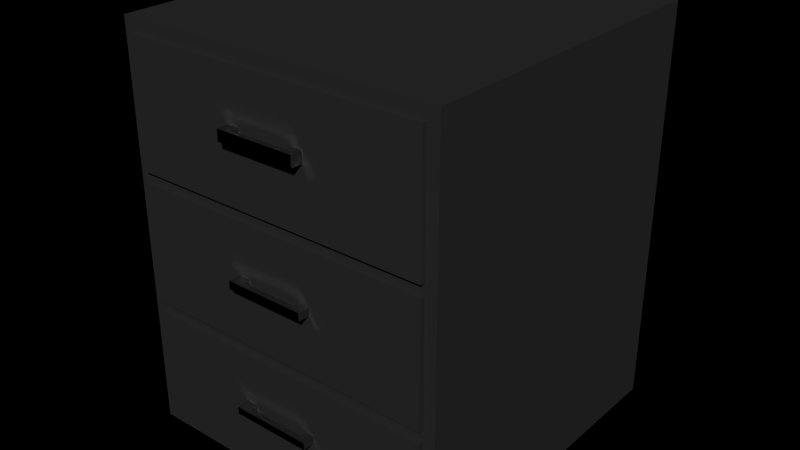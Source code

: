 # Source: night_console.blend  (saved by Blender 2.78.0; exported with 4.5.12 LTS)
import bpy
from mathutils import Matrix  # noqa: F401  (used for matrix-valued properties, if any)

bpy.ops.wm.read_factory_settings(use_empty=True)
scene = bpy.context.scene
scene.name = 'Scene'

# ---- collections
col_collection_1 = bpy.data.collections.new('Collection 1'); scene.collection.children.link(col_collection_1)

# ---- materials (node trees are filled in below, after node groups)
mat_material_001 = bpy.data.materials.new('Material.001')
mat_material_001.alpha_threshold = 0.0
mat_material_001.diffuse_color = (0.08714, 0.08714, 0.08714, 1.0)
mat_material_001.roughness = 0.5
mat_material_001.line_color = (0.0, 0.0, 0.0, 1.0)
mat_material_002 = bpy.data.materials.new('Material.002')
mat_material_002.alpha_threshold = 0.0
mat_material_002.diffuse_color = (0.6383, 0.6383, 0.6383, 1.0)
mat_material_002.roughness = 0.5
mat_material_002.line_color = (0.0, 0.0, 0.0, 1.0)

# ---- material node trees
mat_material_001.use_nodes = True; mat_material_001.node_tree.nodes.clear()
_N = mat_material_001.node_tree.nodes; _L = mat_material_001.node_tree.links
n0 = _N.new('ShaderNodeOutputMaterial'); n0.name = 'Material Output'; n0.location = (300, 300)
n1 = _N.new('ShaderNodeMixShader'); n1.name = 'Mix Shader'; n1.location = (110, 300)
n2 = _N.new('ShaderNodeBsdfDiffuse'); n2.name = 'Diffuse BSDF'; n2.location = (-90, 300)
n2.inputs[0].default_value = (0.04955, 0.04955, 0.04955, 1.0)
n3 = _N.new('ShaderNodeBsdfAnisotropic'); n3.name = 'Glossy BSDF'; n3.location = (-90, 300)
n3.distribution = 'BECKMANN'
n3.inputs[0].default_value = (0.0578, 0.0578, 0.0578, 1.0)
n3.inputs[1].default_value = 0.4472
_L.new(n1.outputs[0], n0.inputs[0])
_L.new(n2.outputs[0], n1.inputs[1])
_L.new(n3.outputs[0], n1.inputs[2])
n0.is_active_output = True
mat_material_002.use_nodes = True; mat_material_002.node_tree.nodes.clear()
_N = mat_material_002.node_tree.nodes; _L = mat_material_002.node_tree.links
n0 = _N.new('ShaderNodeOutputMaterial'); n0.name = 'Material Output'; n0.location = (300, 300)
n1 = _N.new('ShaderNodeBsdfAnisotropic'); n1.name = 'Glossy BSDF'; n1.location = (100, 300)
n1.distribution = 'BECKMANN'
n1.inputs[0].default_value = (0.6267, 0.6267, 0.6267, 1.0)
n1.inputs[1].default_value = 0.3162
_L.new(n1.outputs[0], n0.inputs[0])
n0.is_active_output = True

# ---- world
world_world = bpy.data.worlds.new('World'); scene.world = world_world
world_world.color = (0.0, 0.0, 0.0)
world_world.use_sun_shadow = False
world_world.sun_shadow_jitter_overblur = 0.0
world_world.cycles.sampling_method = 'NONE'
world_world.cycles.sample_map_resolution = 256

# ---- meshes
me_plane_001 = bpy.data.meshes.new('Plane.001')
me_plane_001.from_pydata([(0.9913, -0.5222, 1.248), (-1.009, -0.5222, 1.248), (0.9913, 1.478, 1.248), (-1.009, 1.478, 1.248), (0.9913, -0.5222, -1.202), (-1.009, -0.5222, -1.202), (0.9913, 1.478, -1.202), (-1.009, 1.478, -1.202), (-1.009, -0.5222, 1.171), (-1.009, 1.478, 1.171), (0.9913, 1.478, 1.171), (0.9913, -0.5222, 1.171), (-1.009, -0.5222, 0.4171), (-1.009, 1.478, 0.4171), (0.9913, 1.478, 0.4171), (0.9913, -0.5222, 0.4171), (-1.009, -0.5222, 0.3517), (-1.009, 1.478, 0.3517), (0.9913, 1.478, 0.3517), (0.9913, -0.5222, 0.3517), (-1.009, -0.5222, -0.3738), (-1.009, 1.478, -0.3738), (0.9913, 1.478, -0.3738), (0.9913, -0.5222, -0.3738), (-1.009, -0.5222, -0.4379), (-1.009, 1.478, -0.4379), (0.9913, 1.478, -0.4379), (0.9913, -0.5222, -0.4379), (-1.009, -0.5222, -1.119), (-1.009, 1.478, -1.119), (0.9913, 1.478, -1.119), (0.9913, -0.5222, -1.119), (0.9211, -0.5222, 1.248), (0.9211, 1.478, 1.248), (0.9211, -0.5222, -1.202), (0.9211, 1.478, -1.202), (0.9211, 1.478, 1.171), (0.9211, -0.5222, 1.171), (0.9211, 1.478, 0.4171), (0.9211, -0.5222, 0.4171), (0.9211, 1.478, 0.3517), (0.9211, -0.5222, 0.3517), (0.9211, 1.478, -0.3738), (0.9211, -0.5222, -0.3738), (0.9211, 1.478, -0.4379), (0.9211, -0.5222, -0.4379), (0.9211, 1.478, -1.119), (0.9211, -0.5222, -1.119), (-0.9365, -0.5222, 1.248), (-0.9365, 1.478, 1.248), (-0.9365, -0.5222, -1.202), (-0.9365, 1.478, -1.202), (-0.9365, -0.5222, 1.171), (-0.9365, -0.5222, 0.4171), (-0.9365, -0.5222, 0.3517), (-0.9365, -0.5222, -0.3738), (-0.9365, -0.5222, -0.4379), (-0.9365, -0.5222, -1.119), (-0.9365, 1.478, 1.171), (-0.9365, 1.478, 0.4171), (-0.9365, 1.478, 0.3517), (-0.9365, 1.478, -0.3738), (-0.9365, 1.478, -0.4379), (-0.9365, 1.478, -1.119), (0.9211, -0.5502, 1.171), (0.9211, -0.5502, 0.4171), (-0.9365, -0.5502, 1.171), (-0.9365, -0.5502, 0.4171), (0.9211, -0.5571, -0.4379), (0.9211, -0.5571, -1.119), (-0.9365, -0.5571, -0.4379), (-0.9365, -0.5571, -1.119), (0.9211, 1.38, 1.171), (0.9211, 1.38, 0.4171), (0.9211, 1.38, 0.3517), (0.9211, 1.38, -0.3738), (0.9211, 1.38, -0.4379), (0.9211, 1.38, -1.119), (-0.9365, 1.38, 1.171), (-0.9365, 1.38, 0.4171), (-0.9365, 1.38, 0.3517), (-0.9365, 1.38, -0.3738), (-0.9365, 1.38, -0.4379), (-0.9365, 1.38, -1.119), (-0.1851, -0.5502, 0.7943), (-0.1851, -0.5571, -0.7787), (-0.1851, -0.5502, 0.8619), (-0.1851, -0.5571, -0.7353), (0.171, -0.5502, 0.7943), (0.171, -0.5571, -0.7787), (0.171, -0.5502, 0.8619), (0.171, -0.5571, -0.7353), (-0.2559, -0.5502, 0.7943), (-0.2559, -0.5571, -0.7787), (-0.2559, -0.5502, 0.8619), (-0.2559, -0.5571, -0.7353), (0.2295, -0.5502, 1.171), (0.2295, -0.5502, 0.4171), (0.2295, -0.5571, -0.4379), (0.2295, -0.5571, -1.119), (0.2295, -0.5502, 0.7943), (0.2295, -0.5571, -0.7787), (0.2295, -0.5502, 0.8619), (0.2295, -0.5571, -0.7353), (-0.1851, -0.6222, 0.7943), (-0.1851, -0.6292, -0.7787), (-0.1851, -0.6222, 0.8619), (-0.1851, -0.6292, -0.7353), (0.171, -0.6222, 0.7943), (0.171, -0.6292, -0.7787), (0.171, -0.6222, 0.8619), (0.171, -0.6292, -0.7353), (-0.2559, -0.6222, 0.7943), (-0.2559, -0.6292, -0.7787), (-0.2559, -0.6222, 0.8619), (-0.2559, -0.6292, -0.7353), (0.2295, -0.6222, 0.7943), (0.2295, -0.6292, -0.7787), (0.2295, -0.6222, 0.8619), (0.2295, -0.6292, -0.7353), (0.2295, -0.5922, 0.7943), (0.171, -0.5922, 0.7943), (-0.2559, -0.5922, 0.8619), (-0.1851, -0.5922, 0.8619), (0.171, -0.5922, 0.8619), (0.2295, -0.5922, 0.8619), (-0.2559, -0.5922, 0.7943), (-0.1851, -0.5922, 0.7943), (0.2295, -0.5984, -0.7353), (0.171, -0.5984, -0.7353), (-0.1851, -0.5984, -0.7353), (-0.2559, -0.5984, -0.7353), (0.171, -0.5984, -0.7787), (0.2295, -0.5984, -0.7787), (-0.2559, -0.5984, -0.7787), (-0.1851, -0.5984, -0.7787), (0.9211, -0.478, 0.3517), (0.9211, -0.478, -0.3738), (-0.9365, -0.478, 0.3517), (-0.9365, -0.478, -0.3738), (0.9211, -0.5502, 0.3517), (0.9211, -0.5502, -0.3738), (-0.9365, -0.5502, 0.3517), (-0.9365, -0.5502, -0.3738), (-0.1851, -0.5502, -0.01105), (-0.1851, -0.5502, 0.03868), (0.171, -0.5502, -0.01105), (0.171, -0.5502, 0.03868), (-0.2559, -0.5502, -0.01105), (-0.2559, -0.5502, 0.03868), (0.2295, -0.5502, 0.3517), (0.2295, -0.5502, -0.3738), (0.2295, -0.5502, -0.01105), (0.2295, -0.5502, 0.03868), (-0.1851, -0.6222, -0.01105), (-0.1851, -0.6222, 0.03868), (0.171, -0.6222, -0.01105), (0.171, -0.6222, 0.03868), (-0.2559, -0.6222, -0.01105), (-0.2559, -0.6222, 0.03868), (0.2295, -0.6222, -0.01105), (0.2295, -0.6222, 0.03868), (-0.2559, -0.5862, 0.03868), (-0.2559, -0.5862, -0.01105), (0.171, -0.5862, 0.03868), (-0.1851, -0.5862, 0.03868), (-0.1851, -0.5862, -0.01105), (0.171, -0.5862, -0.01105), (0.2295, -0.5862, -0.01105), (0.2295, -0.5862, 0.03868), (0.9211, 1.295, 0.3517), (0.9211, 1.295, -0.3738), (-0.9365, 1.295, 0.3517), (-0.9365, 1.295, -0.3738), (-0.8765, -0.478, 0.3517), (-0.8765, -0.478, -0.3738), (-0.8765, 1.295, 0.3517), (-0.8765, 1.295, -0.3738), (0.8611, -0.478, 0.3517), (0.8611, -0.478, -0.3738), (0.8611, 1.295, 0.3517), (0.8611, 1.295, -0.3738), (0.9211, 1.355, 0.3517), (0.9211, 1.355, -0.3738), (-0.9365, 1.355, 0.3517), (-0.9365, 1.355, -0.3738), (-0.8765, 1.355, -0.3738), (0.8611, 1.355, -0.3738), (-0.8765, 1.355, 0.3517), (0.8611, 1.355, 0.3517)], [], [(32, 0, 2, 33), (34, 35, 6, 4), (29, 7, 5, 28), (63, 51, 7, 29), (31, 4, 6, 30), (47, 34, 4, 31), (3, 9, 8, 1), (49, 58, 9, 3), (0, 11, 10, 2), (32, 37, 11, 0), (13, 17, 16, 12), (59, 60, 17, 13), (15, 19, 18, 14), (39, 41, 19, 15), (21, 25, 24, 20), (61, 62, 25, 21), (23, 27, 26, 22), (43, 45, 27, 23), (35, 34, 50, 51), (34, 47, 57, 50), (30, 6, 35, 46), (37, 32, 48, 52), (2, 10, 36, 33), (41, 39, 53, 54), (73, 72, 36, 38), (14, 18, 40, 38), (45, 43, 55, 56), (75, 74, 40, 42), (22, 26, 44, 42), (96, 64, 37, 52, 66), (77, 76, 44, 46), (40, 74, 73, 38), (44, 76, 75, 42), (9, 13, 12, 8), (1, 48, 49, 3), (5, 7, 51, 50), (28, 5, 50, 57), (1, 8, 52, 48), (12, 16, 54, 53), (20, 24, 56, 55), (98, 68, 45, 56, 70), (77, 46, 63, 83), (102, 100, 97, 65, 64, 96), (59, 79, 80, 60), (25, 29, 28, 24), (35, 51, 63, 46), (17, 21, 20, 16), (61, 81, 82, 62), (67, 66, 52, 53), (58, 59, 13, 9), (11, 15, 14, 10), (37, 39, 15, 11), (10, 14, 38, 36), (78, 79, 59, 58), (8, 12, 53, 52), (74, 80, 79, 73), (60, 61, 21, 17), (19, 23, 22, 18), (41, 43, 23, 19), (18, 22, 42, 40), (16, 20, 55, 54), (76, 82, 81, 75), (103, 101, 99, 69, 68, 98), (71, 70, 56, 57), (62, 63, 29, 25), (27, 31, 30, 26), (45, 47, 31, 27), (26, 30, 46, 44), (82, 83, 63, 62), (24, 28, 57, 56), (72, 78, 58, 36), (129, 111, 119, 128), (127, 104, 112, 126), (97, 100, 88, 84, 92, 94, 86, 90, 102, 96, 66, 67), (64, 65, 39, 37), (68, 69, 47, 45), (120, 116, 108, 121), (122, 114, 106, 123), (124, 110, 118, 125), (99, 101, 89, 85, 93, 95, 87, 91, 103, 98, 70, 71), (32, 33, 49, 48), (36, 58, 49, 33), (97, 67, 53, 39, 65), (99, 71, 57, 47, 69), (78, 72, 73, 79), (80, 74, 75, 81), (82, 76, 77, 83), (80, 81, 61, 60), (114, 112, 104, 106), (115, 113, 105, 107), (106, 104, 108, 110), (107, 105, 109, 111), (110, 108, 116, 118), (111, 109, 117, 119), (131, 115, 107, 130), (133, 117, 109, 132), (135, 105, 113, 134), (126, 112, 114, 122), (123, 106, 110, 124), (121, 108, 104, 127), (125, 118, 116, 120), (134, 113, 115, 131), (130, 107, 111, 129), (132, 109, 105, 135), (128, 119, 117, 133), (84, 127, 126, 92), (100, 120, 121, 88), (94, 122, 123, 86), (90, 124, 125, 102), (92, 126, 122, 94), (127, 84, 86, 123), (124, 90, 88, 121), (102, 125, 120, 100), (91, 129, 128, 103), (95, 131, 130, 87), (101, 133, 132, 89), (85, 135, 134, 93), (93, 134, 131, 95), (135, 85, 87, 130), (103, 91, 87, 95, 93, 85, 89, 101), (103, 128, 133, 101), (129, 91, 89, 132), (132, 135, 130, 129), (121, 127, 123, 124), (90, 86, 84, 88), (150, 140, 136, 138, 142), (153, 152, 151, 141, 140, 150), (169, 161, 160, 168), (167, 156, 154, 166), (165, 155, 157, 164), (163, 158, 159, 162), (140, 141, 137, 136), (151, 152, 146, 144, 148, 149, 145, 147, 153, 150, 142, 143), (175, 177, 181, 179), (143, 142, 138, 139), (159, 158, 154, 155), (155, 154, 156, 157), (157, 156, 160, 161), (164, 157, 161, 169), (162, 159, 155, 165), (168, 160, 156, 167), (166, 154, 158, 163), (153, 169, 168, 152), (166, 144, 145, 165), (164, 147, 146, 167), (148, 163, 162, 149), (147, 164, 169, 153), (149, 162, 165, 145), (152, 168, 167, 146), (144, 166, 163, 148), (165, 164, 167, 166), (147, 145, 144, 146), (139, 138, 174, 175), (138, 139, 173, 172), (170, 180, 189, 182), (171, 170, 182, 183), (175, 174, 178, 179), (175, 174, 176, 177), (173, 139, 175, 177), (177, 181, 187, 186), (138, 172, 176, 174), (178, 179, 181, 180), (137, 171, 181, 179), (136, 137, 179, 178), (170, 136, 178, 180), (137, 136, 170, 171), (183, 182, 189, 187), (188, 186, 187, 189), (184, 185, 186, 188), (173, 177, 186, 185), (180, 176, 188, 189), (172, 173, 185, 184), (181, 171, 183, 187), (176, 172, 184, 188), (181, 177, 176, 180), (151, 143, 139, 175, 179, 137, 141)])
me_plane_001.polygons.foreach_set('material_index', [0, 0, 0, 0, 0, 0, 0, 0, 0, 0, 0, 0, 0, 0, 0, 0, 0, 0, 0, 0, 0, 0, 0, 0, 0, 0, 0, 0, 0, 0, 0, 0, 0, 0, 0, 0, 0, 0, 0, 0, 0, 0, 0, 0, 0, 0, 0, 0, 0, 0, 0, 0, 0, 0, 0, 0, 0, 0, 0, 0, 0, 0, 0, 0, 0, 0, 0, 0, 0, 0, 0, 1, 1, 0, 0, 0, 1, 1, 1, 0, 0, 0, 0, 0, 0, 0, 0, 0, 1, 1, 1, 1, 1, 1, 1, 1, 1, 1, 1, 1, 1, 1, 1, 1, 1, 1, 1, 1, 1, 1, 1, 1, 1, 1, 1, 1, 1, 1, 1, 0, 1, 1, 1, 1, 0, 0, 0, 1, 1, 1, 1, 0, 0, 0, 0, 1, 1, 1, 1, 1, 1, 1, 1, 1, 1, 1, 1, 1, 1, 1, 1, 0, 0, 0, 0, 0, 0, 0, 0, 0, 0, 0, 0, 0, 0, 0, 0, 0, 0, 0, 0, 0, 0, 0, 0, 0])
_uv = me_plane_001.uv_layers.new(name='UVMap')
_uv.uv.foreach_set('vector', [0.697, 0.5629, 0.7035, 0.5629, 0.7035, 0.7494, 0.697, 0.7494, 0.697, 0.5013, 0.697, 0.3149, 0.7035, 0.3149, 0.7035, 0.5013, 0.4588, 0.259, 0.4588, 0.2667, 0.275, 0.2667, 0.275, 0.259, 0.03703, 0.2589, 0.03703, 0.2666, 0.0304, 0.2666, 0.0304, 0.2589, 0.258, 0.5629, 0.258, 0.5706, 0.07412, 0.5706, 0.07412, 0.5629, 0.2644, 0.5629, 0.2644, 0.5706, 0.258, 0.5706, 0.258, 0.5629, 0.4588, 0.03831, 0.4588, 0.04547, 0.275, 0.04547, 0.275, 0.03831, 0.03703, 0.03824, 0.03703, 0.04539, 0.0304, 0.04539, 0.0304, 0.03824, 0.258, 0.3422, 0.258, 0.3494, 0.07412, 0.3494, 0.07412, 0.3422, 0.2644, 0.3422, 0.2644, 0.3494, 0.258, 0.3494, 0.258, 0.3422, 0.4588, 0.1158, 0.4588, 0.1219, 0.275, 0.1219, 0.275, 0.1158, 0.03703, 0.1157, 0.03703, 0.1218, 0.0304, 0.1218, 0.0304, 0.1157, 0.258, 0.4197, 0.258, 0.4258, 0.07412, 0.4258, 0.07412, 0.4197, 0.2644, 0.4197, 0.2644, 0.4258, 0.258, 0.4258, 0.258, 0.4197, 0.4588, 0.1895, 0.4588, 0.1955, 0.275, 0.1955, 0.275, 0.1895, 0.03703, 0.1894, 0.03703, 0.1954, 0.0304, 0.1954, 0.0304, 0.1894, 0.258, 0.4934, 0.258, 0.4994, 0.07412, 0.4994, 0.07412, 0.4934, 0.2644, 0.4934, 0.2644, 0.4994, 0.258, 0.4994, 0.258, 0.4934, 0.697, 0.3149, 0.697, 0.5013, 0.5263, 0.5013, 0.5263, 0.3149, 0.2644, 0.5706, 0.2644, 0.5629, 0.4352, 0.5629, 0.4352, 0.5706, 0.2142, 0.2589, 0.2142, 0.2666, 0.2078, 0.2666, 0.2078, 0.2589, 0.2644, 0.3494, 0.2644, 0.3422, 0.4352, 0.3422, 0.4352, 0.3494, 0.2142, 0.03824, 0.2142, 0.04539, 0.2078, 0.04539, 0.2078, 0.03824, 0.2644, 0.4258, 0.2644, 0.4197, 0.4352, 0.4197, 0.4352, 0.4258, 0.4512, 0.7143, 0.4512, 0.644, 0.4602, 0.644, 0.4602, 0.7143, 0.2142, 0.1157, 0.2142, 0.1218, 0.2078, 0.1218, 0.2078, 0.1157, 0.2644, 0.4994, 0.2644, 0.4934, 0.4352, 0.4934, 0.4352, 0.4994, 0.4512, 0.788, 0.4512, 0.7204, 0.4602, 0.7204, 0.4602, 0.788, 0.2142, 0.1894, 0.2142, 0.1954, 0.2078, 0.1954, 0.2078, 0.1894, 0.9409, 0.09162, 0.9409, 0.02715, 0.9435, 0.02715, 0.9435, 0.2003, 0.9409, 0.2003, 0.4512, 0.8575, 0.4512, 0.794, 0.4602, 0.794, 0.4602, 0.8575, 0.4602, 0.7204, 0.4512, 0.7204, 0.4512, 0.7143, 0.4602, 0.7143, 0.4602, 0.794, 0.4512, 0.794, 0.4512, 0.788, 0.4602, 0.788, 0.4588, 0.04547, 0.4588, 0.1158, 0.275, 0.1158, 0.275, 0.04547, 0.5196, 0.5629, 0.5263, 0.5629, 0.5263, 0.7494, 0.5196, 0.7494, 0.5196, 0.5013, 0.5196, 0.3149, 0.5263, 0.3149, 0.5263, 0.5013, 0.4418, 0.5629, 0.4418, 0.5706, 0.4352, 0.5706, 0.4352, 0.5629, 0.4418, 0.3422, 0.4418, 0.3494, 0.4352, 0.3494, 0.4352, 0.3422, 0.4418, 0.4197, 0.4418, 0.4258, 0.4352, 0.4258, 0.4352, 0.4197, 0.4418, 0.4934, 0.4418, 0.4994, 0.4352, 0.4994, 0.4352, 0.4934, 0.9403, 0.3757, 0.9403, 0.3113, 0.9435, 0.3113, 0.9435, 0.4844, 0.9403, 0.4844, 0.9253, 0.4859, 0.9163, 0.4859, 0.9163, 0.3127, 0.9253, 0.3127, 0.7868, 0.3752, 0.7806, 0.3752, 0.7459, 0.3752, 0.7459, 0.3108, 0.8153, 0.3108, 0.8153, 0.3752, 0.4637, 0.713, 0.4727, 0.713, 0.4727, 0.7191, 0.4637, 0.7191, 0.4588, 0.1955, 0.4588, 0.259, 0.275, 0.259, 0.275, 0.1955, 0.2078, 0.2666, 0.03703, 0.2666, 0.03703, 0.2589, 0.2078, 0.2589, 0.4588, 0.1219, 0.4588, 0.1895, 0.275, 0.1895, 0.275, 0.1219, 0.4637, 0.7867, 0.4727, 0.7867, 0.4727, 0.7927, 0.4637, 0.7927, 0.02786, 0.9201, 0.02786, 0.8498, 0.03043, 0.8498, 0.03043, 0.9201, 0.03703, 0.04539, 0.03703, 0.1157, 0.0304, 0.1157, 0.0304, 0.04539, 0.258, 0.3494, 0.258, 0.4197, 0.07412, 0.4197, 0.07412, 0.3494, 0.2644, 0.3494, 0.2644, 0.4197, 0.258, 0.4197, 0.258, 0.3494, 0.2142, 0.04539, 0.2142, 0.1157, 0.2078, 0.1157, 0.2078, 0.04539, 0.4727, 0.6427, 0.4727, 0.713, 0.4637, 0.713, 0.4637, 0.6427, 0.4418, 0.3494, 0.4418, 0.4197, 0.4352, 0.4197, 0.4352, 0.3494, 0.5174, 0.1715, 0.6882, 0.1715, 0.6882, 0.1776, 0.5174, 0.1776, 0.03703, 0.1218, 0.03703, 0.1894, 0.0304, 0.1894, 0.0304, 0.1218, 0.258, 0.4258, 0.258, 0.4934, 0.07412, 0.4934, 0.07412, 0.4258, 0.2644, 0.4258, 0.2644, 0.4934, 0.258, 0.4934, 0.258, 0.4258, 0.2142, 0.1218, 0.2142, 0.1894, 0.2078, 0.1894, 0.2078, 0.1218, 0.4418, 0.4258, 0.4418, 0.4934, 0.4352, 0.4934, 0.4352, 0.4258, 0.5174, 0.0979, 0.6882, 0.0979, 0.6882, 0.1039, 0.5174, 0.1039, 0.9574, 0.6059, 0.9534, 0.6059, 0.9221, 0.6059, 0.9221, 0.5415, 0.9847, 0.5415, 0.9847, 0.6059, 0.02369, 0.9122, 0.02369, 0.8487, 0.02691, 0.8487, 0.02691, 0.9122, 0.03703, 0.1954, 0.03703, 0.2589, 0.0304, 0.2589, 0.0304, 0.1954, 0.258, 0.4994, 0.258, 0.5629, 0.07412, 0.5629, 0.07412, 0.4994, 0.2644, 0.4994, 0.2644, 0.5629, 0.258, 0.5629, 0.258, 0.4994, 0.2142, 0.1954, 0.2142, 0.2589, 0.2078, 0.2589, 0.2078, 0.1954, 0.4727, 0.7927, 0.4727, 0.8562, 0.4637, 0.8562, 0.4637, 0.7927, 0.4418, 0.4994, 0.4418, 0.5629, 0.4352, 0.5629, 0.4352, 0.4994, 0.4727, 0.8159, 0.4727, 0.6427, 0.4817, 0.6427, 0.4817, 0.8159, 0.6894, 0.8276, 0.6922, 0.8276, 0.6922, 0.833, 0.6894, 0.833, 0.6968, 0.7944, 0.694, 0.7944, 0.694, 0.7878, 0.6968, 0.7878, 0.7459, 0.3752, 0.7806, 0.3752, 0.7806, 0.3807, 0.7806, 0.4139, 0.7806, 0.4205, 0.7868, 0.4205, 0.7868, 0.4139, 0.7868, 0.3807, 0.7868, 0.3752, 0.8153, 0.3752, 0.8153, 0.4839, 0.7459, 0.4839, 0.03385, 0.8498, 0.03385, 0.9201, 0.03128, 0.9201, 0.03128, 0.8498, 0.7301, 0.8542, 0.7301, 0.7907, 0.7333, 0.7907, 0.7333, 0.8542, 0.6968, 0.833, 0.694, 0.833, 0.694, 0.8276, 0.6968, 0.8276, 0.7247, 0.7878, 0.7275, 0.7878, 0.7275, 0.7944, 0.7247, 0.7944, 0.7247, 0.8276, 0.7275, 0.8276, 0.7275, 0.833, 0.7247, 0.833, 0.9221, 0.6059, 0.9534, 0.6059, 0.9534, 0.6114, 0.9534, 0.6446, 0.9534, 0.6512, 0.9574, 0.6512, 0.9574, 0.6446, 0.9574, 0.6114, 0.9574, 0.6059, 0.9847, 0.6059, 0.9847, 0.7146, 0.9221, 0.7146, 0.697, 0.5629, 0.697, 0.7494, 0.5263, 0.7494, 0.5263, 0.5629, 0.2078, 0.04539, 0.03703, 0.04539, 0.03703, 0.03824, 0.2078, 0.03824, 0.4887, 0.6994, 0.4887, 0.8081, 0.4862, 0.8081, 0.4862, 0.6349, 0.4887, 0.6349, 0.9395, 0.3757, 0.9395, 0.4844, 0.9362, 0.4844, 0.9362, 0.3113, 0.9395, 0.3113, 0.6882, 0.2479, 0.5174, 0.2479, 0.5174, 0.1776, 0.6882, 0.1776, 0.6882, 0.1715, 0.5174, 0.1715, 0.5174, 0.1039, 0.6882, 0.1039, 0.6882, 0.0979, 0.5174, 0.0979, 0.5174, 0.03438, 0.6882, 0.03438, 0.4727, 0.7191, 0.4727, 0.7867, 0.4637, 0.7867, 0.4637, 0.7191, 0.01605, 0.8908, 0.009837, 0.8908, 0.009837, 0.8842, 0.01605, 0.8842, 0.03892, 0.8908, 0.03494, 0.8908, 0.03494, 0.8842, 0.03892, 0.8842, 0.01605, 0.8842, 0.009837, 0.8842, 0.009837, 0.851, 0.01605, 0.851, 0.03892, 0.8842, 0.03494, 0.8842, 0.03494, 0.851, 0.03892, 0.851, 0.01605, 0.851, 0.009837, 0.851, 0.009837, 0.8455, 0.01605, 0.8455, 0.03892, 0.851, 0.03494, 0.851, 0.03494, 0.8455, 0.03892, 0.8455, 0.6894, 0.7878, 0.6922, 0.7878, 0.6922, 0.7944, 0.6894, 0.7944, 0.7057, 0.833, 0.7028, 0.833, 0.7028, 0.8276, 0.7057, 0.8276, 0.7057, 0.7944, 0.7028, 0.7944, 0.7028, 0.7878, 0.7057, 0.7878, 0.7319, 0.2797, 0.7319, 0.2825, 0.7257, 0.2825, 0.7257, 0.2797, 0.7247, 0.7944, 0.7275, 0.7944, 0.7275, 0.8276, 0.7247, 0.8276, 0.6968, 0.8276, 0.694, 0.8276, 0.694, 0.7944, 0.6968, 0.7944, 0.7175, 0.2784, 0.7175, 0.2756, 0.7237, 0.2756, 0.7237, 0.2784, 0.7407, 0.2533, 0.7407, 0.2562, 0.7367, 0.2562, 0.7367, 0.2533, 0.6894, 0.7944, 0.6922, 0.7944, 0.6922, 0.8276, 0.6894, 0.8276, 0.7057, 0.8276, 0.7028, 0.8276, 0.7028, 0.7944, 0.7057, 0.7944, 0.7367, 0.2432, 0.7367, 0.2403, 0.7407, 0.2403, 0.7407, 0.2432, 0.7006, 0.7944, 0.6968, 0.7944, 0.6968, 0.7878, 0.7006, 0.7878, 0.7006, 0.833, 0.6968, 0.833, 0.6968, 0.8276, 0.7006, 0.8276, 0.7209, 0.7878, 0.7247, 0.7878, 0.7247, 0.7944, 0.7209, 0.7944, 0.7209, 0.8276, 0.7247, 0.8276, 0.7247, 0.833, 0.7209, 0.833, 0.7319, 0.2757, 0.7319, 0.2797, 0.7257, 0.2797, 0.7257, 0.2757, 0.7406, 0.2645, 0.7367, 0.2645, 0.7367, 0.2582, 0.7406, 0.2582, 0.7367, 0.2666, 0.7406, 0.2666, 0.7406, 0.2729, 0.7367, 0.2729, 0.7175, 0.2823, 0.7175, 0.2784, 0.7237, 0.2784, 0.7237, 0.2823, 0.6856, 0.8276, 0.6894, 0.8276, 0.6894, 0.833, 0.6856, 0.833, 0.6856, 0.7878, 0.6894, 0.7878, 0.6894, 0.7944, 0.6856, 0.7944, 0.7095, 0.833, 0.7057, 0.833, 0.7057, 0.8276, 0.7095, 0.8276, 0.7095, 0.7944, 0.7057, 0.7944, 0.7057, 0.7878, 0.7095, 0.7878, 0.7407, 0.2494, 0.7407, 0.2533, 0.7367, 0.2533, 0.7367, 0.2494, 0.7456, 0.2681, 0.7418, 0.2681, 0.7418, 0.264, 0.7456, 0.264, 0.9574, 0.6059, 0.9574, 0.6114, 0.9574, 0.6446, 0.9574, 0.6512, 0.9534, 0.6512, 0.9534, 0.6446, 0.9534, 0.6114, 0.9534, 0.6059, 0.7367, 0.2471, 0.7367, 0.2432, 0.7407, 0.2432, 0.7407, 0.2471, 0.7418, 0.2694, 0.7456, 0.2694, 0.7456, 0.2734, 0.7418, 0.2734, 0.7354, 0.2359, 0.7354, 0.2691, 0.7314, 0.2691, 0.7314, 0.2359, 0.7175, 0.2691, 0.7175, 0.2359, 0.7237, 0.2359, 0.7237, 0.2691, 0.7868, 0.3807, 0.7868, 0.4139, 0.7806, 0.4139, 0.7806, 0.3807, 0.9277, 0.3757, 0.9277, 0.3113, 0.9343, 0.3113, 0.9343, 0.4844, 0.9277, 0.4844, 0.7832, 0.6056, 0.7787, 0.6056, 0.7453, 0.6056, 0.7453, 0.5411, 0.812, 0.5411, 0.812, 0.6056, 0.7368, 0.2348, 0.7368, 0.2315, 0.7414, 0.2315, 0.7414, 0.2348, 0.004296, 0.8855, 0.0009848, 0.8855, 0.0009848, 0.8524, 0.004296, 0.8524, 0.7153, 0.7944, 0.7186, 0.7944, 0.7186, 0.8276, 0.7153, 0.8276, 0.7383, 0.279, 0.7383, 0.2824, 0.7337, 0.2824, 0.7337, 0.279, 0.6766, 0.859, 0.6766, 0.7913, 0.6832, 0.7913, 0.6832, 0.859, 0.7453, 0.6056, 0.7787, 0.6056, 0.7787, 0.611, 0.7787, 0.6442, 0.7787, 0.6508, 0.7832, 0.6508, 0.7832, 0.6442, 0.7832, 0.611, 0.7832, 0.6056, 0.812, 0.6056, 0.812, 0.7143, 0.7453, 0.7143, 0.2076, 0.8033, 0.04466, 0.8033, 0.04466, 0.6413, 0.2076, 0.6413, 0.6678, 0.859, 0.6678, 0.7913, 0.6744, 0.7913, 0.6744, 0.859, 0.02241, 0.8908, 0.01783, 0.8908, 0.01783, 0.8842, 0.02241, 0.8842, 0.02241, 0.8842, 0.01783, 0.8842, 0.01783, 0.851, 0.02241, 0.851, 0.02241, 0.851, 0.01783, 0.851, 0.01783, 0.8455, 0.02241, 0.8455, 0.7153, 0.8276, 0.7186, 0.8276, 0.7186, 0.833, 0.7153, 0.833, 0.7153, 0.7878, 0.7186, 0.7878, 0.7186, 0.7944, 0.7153, 0.7944, 0.004296, 0.891, 0.0009848, 0.891, 0.0009848, 0.8855, 0.004296, 0.8855, 0.004296, 0.8524, 0.0009848, 0.8524, 0.0009848, 0.8458, 0.004296, 0.8458, 0.7368, 0.2382, 0.7368, 0.2348, 0.7414, 0.2348, 0.7414, 0.2382, 0.7451, 0.2626, 0.7418, 0.2626, 0.7418, 0.2579, 0.7451, 0.2579, 0.7396, 0.2753, 0.7429, 0.2753, 0.7429, 0.2799, 0.7396, 0.2799, 0.7383, 0.2757, 0.7383, 0.279, 0.7337, 0.279, 0.7337, 0.2757, 0.712, 0.8276, 0.7153, 0.8276, 0.7153, 0.833, 0.712, 0.833, 0.712, 0.7878, 0.7153, 0.7878, 0.7153, 0.7944, 0.712, 0.7944, 0.007606, 0.891, 0.004296, 0.891, 0.004296, 0.8855, 0.007606, 0.8855, 0.007606, 0.8524, 0.004296, 0.8524, 0.004296, 0.8458, 0.007606, 0.8458, 0.73, 0.2359, 0.73, 0.2691, 0.7254, 0.2691, 0.7254, 0.2359, 0.7832, 0.611, 0.7832, 0.6442, 0.7787, 0.6442, 0.7787, 0.611, 0.9003, 0.7163, 0.8336, 0.7163, 0.8336, 0.7107, 0.9003, 0.7107, 0.7449, 0.7863, 0.8115, 0.7863, 0.8115, 0.9515, 0.7449, 0.9515, 0.2432, 0.6364, 0.2432, 0.642, 0.2377, 0.642, 0.2377, 0.6364, 0.9003, 0.7655, 0.8336, 0.7655, 0.8336, 0.7599, 0.9003, 0.7599, 0.9003, 0.7107, 0.8336, 0.7107, 0.8336, 0.5487, 0.9003, 0.5487, 0.6556, 0.9727, 0.589, 0.9727, 0.589, 0.8075, 0.6556, 0.8075, 0.923, 0.2018, 0.7601, 0.2018, 0.7601, 0.1962, 0.923, 0.1962, 0.923, 0.1962, 0.923, 0.03421, 0.9285, 0.03421, 0.9285, 0.1962, 0.4061, 0.8096, 0.2432, 0.8096, 0.2432, 0.804, 0.4061, 0.804, 0.5002, 0.8075, 0.5669, 0.8075, 0.5669, 0.9727, 0.5002, 0.9727, 0.7601, 0.02861, 0.923, 0.02861, 0.923, 0.03421, 0.7601, 0.03421, 0.8336, 0.5431, 0.9003, 0.5431, 0.9003, 0.5487, 0.8336, 0.5487, 0.2432, 0.6364, 0.4061, 0.6364, 0.4061, 0.642, 0.2432, 0.642, 0.9003, 0.9307, 0.8336, 0.9307, 0.8336, 0.7655, 0.9003, 0.7655, 0.8371, 0.3127, 0.9038, 0.3127, 0.9038, 0.3183, 0.8371, 0.3183, 0.9038, 0.4803, 0.8371, 0.4803, 0.8371, 0.3183, 0.9038, 0.3183, 0.9038, 0.4859, 0.8371, 0.4859, 0.8371, 0.4803, 0.9038, 0.4803, 0.923, 0.2018, 0.923, 0.1962, 0.9285, 0.1962, 0.9285, 0.2018, 0.2432, 0.642, 0.2432, 0.804, 0.2377, 0.804, 0.2377, 0.642, 0.7449, 0.9515, 0.8115, 0.9515, 0.8115, 0.9571, 0.7449, 0.9571, 0.923, 0.03421, 0.923, 0.02861, 0.9285, 0.02861, 0.9285, 0.03421, 0.2432, 0.804, 0.2432, 0.8096, 0.2377, 0.8096, 0.2377, 0.804, 0.989, 0.7716, 0.989, 0.9336, 0.9223, 0.9336, 0.9223, 0.7716, 0.2142, 0.7002, 0.2142, 0.8089, 0.2076, 0.8089, 0.2076, 0.8033, 0.2076, 0.6413, 0.2076, 0.6357, 0.2142, 0.6357])
_uv.active_render = True
_uv = me_plane_001.uv_layers.new(name='UVMap.002')
_uv.uv.foreach_set('vector', [0.689, 0.5154, 0.6965, 0.5154, 0.6965, 0.7305, 0.689, 0.7305, 0.689, 0.4938, 0.689, 0.2787, 0.6965, 0.2787, 0.6965, 0.4938, 0.4608, 0.2655, 0.4608, 0.2744, 0.2465, 0.2744, 0.2465, 0.2655, 0.01845, 0.2655, 0.01845, 0.2744, 0.01072, 0.2744, 0.01072, 0.2655, 0.225, 0.5506, 0.225, 0.5595, 0.01072, 0.5595, 0.01072, 0.5506, 0.254, 0.5506, 0.254, 0.5595, 0.2465, 0.5595, 0.2465, 0.5506, 0.4608, 0.01076, 0.4608, 0.01902, 0.2465, 0.01902, 0.2465, 0.01076, 0.01844, 0.01076, 0.01844, 0.01902, 0.01072, 0.01902, 0.01072, 0.01076, 0.225, 0.2959, 0.225, 0.3041, 0.01072, 0.3041, 0.01072, 0.2959, 0.254, 0.2959, 0.254, 0.3041, 0.2465, 0.3041, 0.2465, 0.2959, 0.4608, 0.1002, 0.4608, 0.1072, 0.2465, 0.1072, 0.2465, 0.1002, 0.01844, 0.1002, 0.01844, 0.1072, 0.01072, 0.1072, 0.01072, 0.1002, 0.225, 0.3853, 0.225, 0.3923, 0.01072, 0.3923, 0.01072, 0.3853, 0.254, 0.3853, 0.254, 0.3923, 0.2465, 0.3923, 0.2465, 0.3853, 0.4608, 0.1852, 0.4608, 0.1921, 0.2465, 0.1921, 0.2465, 0.1852, 0.01844, 0.1852, 0.01844, 0.1921, 0.01072, 0.1921, 0.01072, 0.1852, 0.225, 0.4703, 0.225, 0.4773, 0.01072, 0.4773, 0.01072, 0.4703, 0.254, 0.4703, 0.254, 0.4773, 0.2465, 0.4773, 0.2465, 0.4703, 0.689, 0.2787, 0.689, 0.4938, 0.4899, 0.4938, 0.4899, 0.2787, 0.254, 0.5595, 0.254, 0.5506, 0.453, 0.5506, 0.453, 0.5595, 0.225, 0.2655, 0.225, 0.2744, 0.2175, 0.2744, 0.2175, 0.2655, 0.254, 0.3041, 0.254, 0.2959, 0.453, 0.2959, 0.453, 0.3041, 0.225, 0.01076, 0.225, 0.01902, 0.2175, 0.01902, 0.2175, 0.01076, 0.254, 0.3923, 0.254, 0.3853, 0.453, 0.3853, 0.453, 0.3923, 0.4476, 0.6621, 0.4476, 0.581, 0.4581, 0.581, 0.4581, 0.6621, 0.225, 0.1002, 0.225, 0.1072, 0.2175, 0.1072, 0.2175, 0.1002, 0.254, 0.4773, 0.254, 0.4703, 0.453, 0.4703, 0.453, 0.4773, 0.4476, 0.7472, 0.4476, 0.6692, 0.4581, 0.6692, 0.4581, 0.7472, 0.225, 0.1852, 0.225, 0.1921, 0.2175, 0.1921, 0.2175, 0.1852, 0.9734, 0.7958, 0.9734, 0.7214, 0.9764, 0.7214, 0.9764, 0.9212, 0.9734, 0.9212, 0.4476, 0.8274, 0.4476, 0.7541, 0.4581, 0.7541, 0.4581, 0.8274, 0.4581, 0.6692, 0.4476, 0.6692, 0.4476, 0.6621, 0.4581, 0.6621, 0.4581, 0.7541, 0.4476, 0.7541, 0.4476, 0.7472, 0.4581, 0.7472, 0.4608, 0.01902, 0.4608, 0.1002, 0.2465, 0.1002, 0.2465, 0.01902, 0.4822, 0.5154, 0.4899, 0.5154, 0.4899, 0.7305, 0.4822, 0.7305, 0.4822, 0.4938, 0.4822, 0.2787, 0.4899, 0.2787, 0.4899, 0.4938, 0.4608, 0.5506, 0.4608, 0.5595, 0.453, 0.5595, 0.453, 0.5506, 0.4608, 0.2959, 0.4608, 0.3041, 0.453, 0.3041, 0.453, 0.2959, 0.4608, 0.3853, 0.4608, 0.3923, 0.453, 0.3923, 0.453, 0.3853, 0.4608, 0.4703, 0.4608, 0.4773, 0.453, 0.4773, 0.453, 0.4703, 0.9482, 0.7958, 0.9482, 0.7214, 0.9519, 0.7214, 0.9519, 0.9212, 0.9482, 0.9212, 0.931, 0.2106, 0.9205, 0.2106, 0.9205, 0.01076, 0.931, 0.01076, 0.7656, 0.3531, 0.7584, 0.3531, 0.7179, 0.3531, 0.7179, 0.2787, 0.7988, 0.2787, 0.7988, 0.3531, 0.9194, 0.3132, 0.9298, 0.3132, 0.9298, 0.3203, 0.9194, 0.3203, 0.4608, 0.1921, 0.4608, 0.2655, 0.2465, 0.2655, 0.2465, 0.1921, 0.2175, 0.2744, 0.01845, 0.2744, 0.01845, 0.2655, 0.2175, 0.2655, 0.4608, 0.1072, 0.4608, 0.1852, 0.2465, 0.1852, 0.2465, 0.1072, 0.9194, 0.3983, 0.9298, 0.3983, 0.9298, 0.4052, 0.9194, 0.4052, 0.1682, 0.8835, 0.1682, 0.8023, 0.1712, 0.8023, 0.1712, 0.8835, 0.01844, 0.01902, 0.01844, 0.1002, 0.01072, 0.1002, 0.01072, 0.01902, 0.225, 0.3041, 0.225, 0.3853, 0.01072, 0.3853, 0.01072, 0.3041, 0.254, 0.3041, 0.254, 0.3853, 0.2465, 0.3853, 0.2465, 0.3041, 0.225, 0.01902, 0.225, 0.1002, 0.2175, 0.1002, 0.2175, 0.01902, 0.9298, 0.2321, 0.9298, 0.3132, 0.9194, 0.3132, 0.9194, 0.2321, 0.4608, 0.3041, 0.4608, 0.3853, 0.453, 0.3853, 0.453, 0.3041, 0.4822, 0.169, 0.6813, 0.169, 0.6813, 0.176, 0.4822, 0.176, 0.01844, 0.1072, 0.01844, 0.1852, 0.01072, 0.1852, 0.01072, 0.1072, 0.225, 0.3923, 0.225, 0.4703, 0.01072, 0.4703, 0.01072, 0.3923, 0.254, 0.3923, 0.254, 0.4703, 0.2465, 0.4703, 0.2465, 0.3923, 0.225, 0.1072, 0.225, 0.1852, 0.2175, 0.1852, 0.2175, 0.1072, 0.4608, 0.3923, 0.4608, 0.4703, 0.453, 0.4703, 0.453, 0.3923, 0.4822, 0.08407, 0.6813, 0.08407, 0.6813, 0.09097, 0.4822, 0.09097, 0.9574, 0.5745, 0.9528, 0.5745, 0.9163, 0.5745, 0.9163, 0.5001, 0.9893, 0.5001, 0.9893, 0.5745, 0.3973, 0.8756, 0.3973, 0.8023, 0.401, 0.8023, 0.401, 0.8756, 0.01844, 0.1921, 0.01845, 0.2655, 0.01072, 0.2655, 0.01072, 0.1921, 0.225, 0.4773, 0.225, 0.5506, 0.01072, 0.5506, 0.01072, 0.4773, 0.254, 0.4773, 0.254, 0.5506, 0.2465, 0.5506, 0.2465, 0.4773, 0.225, 0.1921, 0.225, 0.2655, 0.2175, 0.2655, 0.2175, 0.1921, 0.9298, 0.4052, 0.9298, 0.4785, 0.9194, 0.4785, 0.9194, 0.4052, 0.4608, 0.4773, 0.4608, 0.5506, 0.453, 0.5506, 0.453, 0.4773, 0.9163, 0.9212, 0.9163, 0.7214, 0.9267, 0.7214, 0.9267, 0.9212, 0.2559, 0.8482, 0.2592, 0.8482, 0.2592, 0.8545, 0.2559, 0.8545, 0.313, 0.8099, 0.3098, 0.8099, 0.3098, 0.8023, 0.313, 0.8023, 0.7179, 0.3531, 0.7584, 0.3531, 0.7584, 0.3594, 0.7584, 0.3977, 0.7584, 0.4053, 0.7656, 0.4053, 0.7656, 0.3977, 0.7656, 0.3594, 0.7656, 0.3531, 0.7988, 0.3531, 0.7988, 0.4785, 0.7179, 0.4785, 0.1956, 0.8023, 0.1956, 0.8835, 0.1926, 0.8835, 0.1926, 0.8023, 0.4224, 0.8756, 0.4224, 0.8023, 0.4262, 0.8023, 0.4262, 0.8756, 0.313, 0.8545, 0.3098, 0.8545, 0.3098, 0.8482, 0.313, 0.8482, 0.2269, 0.8023, 0.2301, 0.8023, 0.2301, 0.8099, 0.2269, 0.8099, 0.2269, 0.8482, 0.2301, 0.8482, 0.2301, 0.8545, 0.2269, 0.8545, 0.9163, 0.5745, 0.9528, 0.5745, 0.9528, 0.5807, 0.9528, 0.619, 0.9528, 0.6267, 0.9574, 0.6267, 0.9574, 0.619, 0.9574, 0.5807, 0.9574, 0.5745, 0.9893, 0.5745, 0.9893, 0.6999, 0.9163, 0.6999, 0.689, 0.5154, 0.689, 0.7305, 0.4899, 0.7305, 0.4899, 0.5154, 0.2175, 0.01902, 0.01844, 0.01902, 0.01844, 0.01076, 0.2175, 0.01076, 0.9554, 0.08516, 0.9554, 0.2106, 0.9524, 0.2106, 0.9524, 0.01076, 0.9554, 0.01076, 0.955, 0.3065, 0.955, 0.4319, 0.9513, 0.4319, 0.9513, 0.2321, 0.955, 0.2321, 0.6813, 0.2572, 0.4822, 0.2572, 0.4822, 0.176, 0.6813, 0.176, 0.6813, 0.169, 0.4822, 0.169, 0.4822, 0.09097, 0.6813, 0.09097, 0.6813, 0.08407, 0.4822, 0.08407, 0.4822, 0.01076, 0.6813, 0.01076, 0.9298, 0.3203, 0.9298, 0.3983, 0.9194, 0.3983, 0.9194, 0.3203, 0.4549, 0.9011, 0.4476, 0.9011, 0.4476, 0.8935, 0.4549, 0.8935, 0.2562, 0.9283, 0.2515, 0.9283, 0.2515, 0.9206, 0.2562, 0.9206, 0.4549, 0.8935, 0.4476, 0.8935, 0.4476, 0.8552, 0.4549, 0.8552, 0.2562, 0.9206, 0.2515, 0.9206, 0.2515, 0.8823, 0.2562, 0.8823, 0.4549, 0.8552, 0.4476, 0.8552, 0.4476, 0.8489, 0.4549, 0.8489, 0.2562, 0.8823, 0.2515, 0.8823, 0.2515, 0.876, 0.2562, 0.876, 0.2559, 0.8023, 0.2592, 0.8023, 0.2592, 0.8099, 0.2559, 0.8099, 0.284, 0.8545, 0.2807, 0.8545, 0.2807, 0.8482, 0.284, 0.8482, 0.284, 0.8099, 0.2807, 0.8099, 0.2807, 0.8023, 0.284, 0.8023, 0.7099, 0.2366, 0.7099, 0.2399, 0.7027, 0.2399, 0.7027, 0.2366, 0.2269, 0.8099, 0.2301, 0.8099, 0.2301, 0.8482, 0.2269, 0.8482, 0.313, 0.8482, 0.3098, 0.8482, 0.3098, 0.8099, 0.313, 0.8099, 0.7314, 0.2353, 0.7314, 0.2321, 0.7386, 0.2321, 0.7386, 0.2353, 0.8443, 0.2365, 0.8443, 0.2399, 0.8396, 0.2399, 0.8396, 0.2365, 0.2559, 0.8099, 0.2592, 0.8099, 0.2592, 0.8482, 0.2559, 0.8482, 0.284, 0.8482, 0.2807, 0.8482, 0.2807, 0.8099, 0.284, 0.8099, 0.8136, 0.2354, 0.8136, 0.2321, 0.8182, 0.2321, 0.8182, 0.2354, 0.3175, 0.8099, 0.313, 0.8099, 0.313, 0.8023, 0.3175, 0.8023, 0.3175, 0.8545, 0.313, 0.8545, 0.313, 0.8482, 0.3175, 0.8482, 0.2224, 0.8023, 0.2269, 0.8023, 0.2269, 0.8099, 0.2224, 0.8099, 0.2224, 0.8482, 0.2269, 0.8482, 0.2269, 0.8545, 0.2224, 0.8545, 0.7099, 0.2321, 0.7099, 0.2366, 0.7027, 0.2366, 0.7027, 0.2321, 0.8702, 0.2394, 0.8657, 0.2394, 0.8657, 0.2321, 0.8702, 0.2321, 0.3591, 0.876, 0.3636, 0.876, 0.3636, 0.8833, 0.3591, 0.8833, 0.7314, 0.2399, 0.7314, 0.2353, 0.7386, 0.2353, 0.7386, 0.2399, 0.2515, 0.8482, 0.2559, 0.8482, 0.2559, 0.8545, 0.2515, 0.8545, 0.2515, 0.8023, 0.2559, 0.8023, 0.2559, 0.8099, 0.2515, 0.8099, 0.2884, 0.8545, 0.284, 0.8545, 0.284, 0.8482, 0.2884, 0.8482, 0.2884, 0.8099, 0.284, 0.8099, 0.284, 0.8023, 0.2884, 0.8023, 0.8443, 0.2321, 0.8443, 0.2365, 0.8396, 0.2365, 0.8396, 0.2321, 0.1143, 0.9065, 0.1099, 0.9065, 0.1099, 0.9019, 0.1143, 0.9019, 0.9574, 0.5745, 0.9574, 0.5807, 0.9574, 0.619, 0.9574, 0.6267, 0.9528, 0.6267, 0.9528, 0.619, 0.9528, 0.5807, 0.9528, 0.5745, 0.8136, 0.2399, 0.8136, 0.2354, 0.8182, 0.2354, 0.8182, 0.2399, 0.139, 0.9019, 0.1435, 0.9019, 0.1435, 0.9065, 0.139, 0.9065, 0.3377, 0.876, 0.3377, 0.9144, 0.333, 0.9144, 0.333, 0.876, 0.2776, 0.9144, 0.2776, 0.876, 0.2848, 0.876, 0.2848, 0.9144, 0.7656, 0.3594, 0.7656, 0.3977, 0.7584, 0.3977, 0.7584, 0.3594, 0.6805, 0.8264, 0.6805, 0.752, 0.6883, 0.752, 0.6883, 0.9519, 0.6805, 0.9519, 0.8613, 0.5745, 0.856, 0.5745, 0.8171, 0.5745, 0.8171, 0.5001, 0.8948, 0.5001, 0.8948, 0.5745, 0.7868, 0.236, 0.7868, 0.2321, 0.7921, 0.2321, 0.7921, 0.236, 0.372, 0.8482, 0.3681, 0.8482, 0.3681, 0.8099, 0.372, 0.8099, 0.3428, 0.8099, 0.3467, 0.8099, 0.3467, 0.8482, 0.3428, 0.8482, 0.7654, 0.236, 0.7654, 0.2399, 0.76, 0.2399, 0.76, 0.236, 0.1099, 0.8804, 0.1099, 0.8023, 0.1176, 0.8023, 0.1176, 0.8804, 0.8171, 0.5745, 0.856, 0.5745, 0.856, 0.5807, 0.856, 0.619, 0.856, 0.6267, 0.8613, 0.6267, 0.8613, 0.619, 0.8613, 0.5807, 0.8613, 0.5745, 0.8948, 0.5745, 0.8948, 0.6999, 0.8171, 0.6999, 0.2007, 0.7744, 0.01072, 0.7744, 0.01072, 0.5874, 0.2007, 0.5874, 0.139, 0.8804, 0.139, 0.8023, 0.1468, 0.8023, 0.1468, 0.8804, 0.2277, 0.9283, 0.2224, 0.9283, 0.2224, 0.9206, 0.2277, 0.9206, 0.2277, 0.9206, 0.2224, 0.9206, 0.2224, 0.8823, 0.2277, 0.8823, 0.2277, 0.8823, 0.2224, 0.8823, 0.2224, 0.876, 0.2277, 0.876, 0.3428, 0.8482, 0.3467, 0.8482, 0.3467, 0.8545, 0.3428, 0.8545, 0.3428, 0.8023, 0.3467, 0.8023, 0.3467, 0.8099, 0.3428, 0.8099, 0.372, 0.8545, 0.3681, 0.8545, 0.3681, 0.8482, 0.372, 0.8482, 0.372, 0.8099, 0.3681, 0.8099, 0.3681, 0.8023, 0.372, 0.8023, 0.7868, 0.2399, 0.7868, 0.236, 0.7921, 0.236, 0.7921, 0.2399, 0.4011, 0.9025, 0.3973, 0.9025, 0.3973, 0.8971, 0.4011, 0.8971, 0.8916, 0.2321, 0.8955, 0.2321, 0.8955, 0.2375, 0.8916, 0.2375, 0.7654, 0.2321, 0.7654, 0.236, 0.76, 0.236, 0.76, 0.2321, 0.339, 0.8482, 0.3428, 0.8482, 0.3428, 0.8545, 0.339, 0.8545, 0.339, 0.8023, 0.3428, 0.8023, 0.3428, 0.8099, 0.339, 0.8099, 0.3758, 0.8545, 0.372, 0.8545, 0.372, 0.8482, 0.3758, 0.8482, 0.3758, 0.8099, 0.372, 0.8099, 0.372, 0.8023, 0.3758, 0.8023, 0.3116, 0.876, 0.3116, 0.9144, 0.3063, 0.9144, 0.3063, 0.876, 0.8613, 0.5807, 0.8613, 0.619, 0.856, 0.619, 0.856, 0.5807, 0.7957, 0.6999, 0.7179, 0.6999, 0.7179, 0.6934, 0.7957, 0.6934, 0.7179, 0.7214, 0.7957, 0.7214, 0.7957, 0.9121, 0.7179, 0.9121, 0.7091, 0.01076, 0.7091, 0.01721, 0.7027, 0.01721, 0.7027, 0.01076, 0.8948, 0.7278, 0.8171, 0.7278, 0.8171, 0.7214, 0.8948, 0.7214, 0.7957, 0.6934, 0.7179, 0.6934, 0.7179, 0.5065, 0.7957, 0.5065, 0.6591, 0.9427, 0.5814, 0.9427, 0.5814, 0.752, 0.6591, 0.752, 0.4198, 0.7808, 0.2298, 0.7808, 0.2298, 0.7744, 0.4198, 0.7744, 0.4198, 0.7744, 0.4198, 0.5874, 0.4262, 0.5874, 0.4262, 0.7744, 0.899, 0.2106, 0.7091, 0.2106, 0.7091, 0.2041, 0.899, 0.2041, 0.4822, 0.752, 0.5599, 0.752, 0.5599, 0.9427, 0.4822, 0.9427, 0.2298, 0.581, 0.4198, 0.581, 0.4198, 0.5874, 0.2298, 0.5874, 0.7179, 0.5001, 0.7957, 0.5001, 0.7957, 0.5065, 0.7179, 0.5065, 0.7091, 0.01076, 0.899, 0.01076, 0.899, 0.01721, 0.7091, 0.01721, 0.8948, 0.9185, 0.8171, 0.9185, 0.8171, 0.7278, 0.8948, 0.7278, 0.8202, 0.2787, 0.8979, 0.2787, 0.8979, 0.2852, 0.8202, 0.2852, 0.8979, 0.4721, 0.8202, 0.4721, 0.8202, 0.2852, 0.8979, 0.2852, 0.8979, 0.4785, 0.8202, 0.4785, 0.8202, 0.4721, 0.8979, 0.4721, 0.4198, 0.7808, 0.4198, 0.7744, 0.4262, 0.7744, 0.4262, 0.7808, 0.7091, 0.01721, 0.7091, 0.2041, 0.7027, 0.2041, 0.7027, 0.01721, 0.7179, 0.9121, 0.7957, 0.9121, 0.7957, 0.9185, 0.7179, 0.9185, 0.4198, 0.5874, 0.4198, 0.581, 0.4262, 0.581, 0.4262, 0.5874, 0.7091, 0.2041, 0.7091, 0.2106, 0.7027, 0.2106, 0.7027, 0.2041, 0.08845, 0.8023, 0.08845, 0.9892, 0.01072, 0.9892, 0.01072, 0.8023, 0.2084, 0.6554, 0.2084, 0.7808, 0.2007, 0.7808, 0.2007, 0.7744, 0.2007, 0.5874, 0.2007, 0.581, 0.2084, 0.581])
_uv = me_plane_001.uv_layers.new(name='UVMap.001')
_uv.uv.foreach_set('vector', [0.689, 0.5154, 0.6965, 0.5154, 0.6965, 0.7305, 0.689, 0.7305, 0.689, 0.4938, 0.689, 0.2787, 0.6965, 0.2787, 0.6965, 0.4938, 0.4608, 0.2655, 0.4608, 0.2744, 0.2465, 0.2744, 0.2465, 0.2655, 0.01845, 0.2655, 0.01845, 0.2744, 0.01072, 0.2744, 0.01072, 0.2655, 0.225, 0.5506, 0.225, 0.5595, 0.01072, 0.5595, 0.01072, 0.5506, 0.254, 0.5506, 0.254, 0.5595, 0.2465, 0.5595, 0.2465, 0.5506, 0.4608, 0.01076, 0.4608, 0.01902, 0.2465, 0.01902, 0.2465, 0.01076, 0.01844, 0.01076, 0.01844, 0.01902, 0.01072, 0.01902, 0.01072, 0.01076, 0.225, 0.2959, 0.225, 0.3041, 0.01072, 0.3041, 0.01072, 0.2959, 0.254, 0.2959, 0.254, 0.3041, 0.2465, 0.3041, 0.2465, 0.2959, 0.4608, 0.1002, 0.4608, 0.1072, 0.2465, 0.1072, 0.2465, 0.1002, 0.01844, 0.1002, 0.01844, 0.1072, 0.01072, 0.1072, 0.01072, 0.1002, 0.225, 0.3853, 0.225, 0.3923, 0.01072, 0.3923, 0.01072, 0.3853, 0.254, 0.3853, 0.254, 0.3923, 0.2465, 0.3923, 0.2465, 0.3853, 0.4608, 0.1852, 0.4608, 0.1921, 0.2465, 0.1921, 0.2465, 0.1852, 0.01844, 0.1852, 0.01844, 0.1921, 0.01072, 0.1921, 0.01072, 0.1852, 0.225, 0.4703, 0.225, 0.4773, 0.01072, 0.4773, 0.01072, 0.4703, 0.254, 0.4703, 0.254, 0.4773, 0.2465, 0.4773, 0.2465, 0.4703, 0.689, 0.2787, 0.689, 0.4938, 0.4899, 0.4938, 0.4899, 0.2787, 0.254, 0.5595, 0.254, 0.5506, 0.453, 0.5506, 0.453, 0.5595, 0.225, 0.2655, 0.225, 0.2744, 0.2175, 0.2744, 0.2175, 0.2655, 0.254, 0.3041, 0.254, 0.2959, 0.453, 0.2959, 0.453, 0.3041, 0.225, 0.01076, 0.225, 0.01902, 0.2175, 0.01902, 0.2175, 0.01076, 0.254, 0.3923, 0.254, 0.3853, 0.453, 0.3853, 0.453, 0.3923, 0.4476, 0.6621, 0.4476, 0.581, 0.4581, 0.581, 0.4581, 0.6621, 0.225, 0.1002, 0.225, 0.1072, 0.2175, 0.1072, 0.2175, 0.1002, 0.254, 0.4773, 0.254, 0.4703, 0.453, 0.4703, 0.453, 0.4773, 0.4476, 0.7472, 0.4476, 0.6692, 0.4581, 0.6692, 0.4581, 0.7472, 0.225, 0.1852, 0.225, 0.1921, 0.2175, 0.1921, 0.2175, 0.1852, 0.9734, 0.7958, 0.9734, 0.7214, 0.9764, 0.7214, 0.9764, 0.9212, 0.9734, 0.9212, 0.4476, 0.8274, 0.4476, 0.7541, 0.4581, 0.7541, 0.4581, 0.8274, 0.4581, 0.6692, 0.4476, 0.6692, 0.4476, 0.6621, 0.4581, 0.6621, 0.4581, 0.7541, 0.4476, 0.7541, 0.4476, 0.7472, 0.4581, 0.7472, 0.4608, 0.01902, 0.4608, 0.1002, 0.2465, 0.1002, 0.2465, 0.01902, 0.4822, 0.5154, 0.4899, 0.5154, 0.4899, 0.7305, 0.4822, 0.7305, 0.4822, 0.4938, 0.4822, 0.2787, 0.4899, 0.2787, 0.4899, 0.4938, 0.4608, 0.5506, 0.4608, 0.5595, 0.453, 0.5595, 0.453, 0.5506, 0.4608, 0.2959, 0.4608, 0.3041, 0.453, 0.3041, 0.453, 0.2959, 0.4608, 0.3853, 0.4608, 0.3923, 0.453, 0.3923, 0.453, 0.3853, 0.4608, 0.4703, 0.4608, 0.4773, 0.453, 0.4773, 0.453, 0.4703, 0.9482, 0.7958, 0.9482, 0.7214, 0.9519, 0.7214, 0.9519, 0.9212, 0.9482, 0.9212, 0.931, 0.2106, 0.9205, 0.2106, 0.9205, 0.01076, 0.931, 0.01076, 0.7656, 0.3531, 0.7584, 0.3531, 0.7179, 0.3531, 0.7179, 0.2787, 0.7988, 0.2787, 0.7988, 0.3531, 0.9194, 0.3132, 0.9298, 0.3132, 0.9298, 0.3203, 0.9194, 0.3203, 0.4608, 0.1921, 0.4608, 0.2655, 0.2465, 0.2655, 0.2465, 0.1921, 0.2175, 0.2744, 0.01845, 0.2744, 0.01845, 0.2655, 0.2175, 0.2655, 0.4608, 0.1072, 0.4608, 0.1852, 0.2465, 0.1852, 0.2465, 0.1072, 0.9194, 0.3983, 0.9298, 0.3983, 0.9298, 0.4052, 0.9194, 0.4052, 0.1682, 0.8835, 0.1682, 0.8023, 0.1712, 0.8023, 0.1712, 0.8835, 0.01844, 0.01902, 0.01844, 0.1002, 0.01072, 0.1002, 0.01072, 0.01902, 0.225, 0.3041, 0.225, 0.3853, 0.01072, 0.3853, 0.01072, 0.3041, 0.254, 0.3041, 0.254, 0.3853, 0.2465, 0.3853, 0.2465, 0.3041, 0.225, 0.01902, 0.225, 0.1002, 0.2175, 0.1002, 0.2175, 0.01902, 0.9298, 0.2321, 0.9298, 0.3132, 0.9194, 0.3132, 0.9194, 0.2321, 0.4608, 0.3041, 0.4608, 0.3853, 0.453, 0.3853, 0.453, 0.3041, 0.4822, 0.169, 0.6813, 0.169, 0.6813, 0.176, 0.4822, 0.176, 0.01844, 0.1072, 0.01844, 0.1852, 0.01072, 0.1852, 0.01072, 0.1072, 0.225, 0.3923, 0.225, 0.4703, 0.01072, 0.4703, 0.01072, 0.3923, 0.254, 0.3923, 0.254, 0.4703, 0.2465, 0.4703, 0.2465, 0.3923, 0.225, 0.1072, 0.225, 0.1852, 0.2175, 0.1852, 0.2175, 0.1072, 0.4608, 0.3923, 0.4608, 0.4703, 0.453, 0.4703, 0.453, 0.3923, 0.4822, 0.08407, 0.6813, 0.08407, 0.6813, 0.09097, 0.4822, 0.09097, 0.9574, 0.5745, 0.9528, 0.5745, 0.9163, 0.5745, 0.9163, 0.5001, 0.9893, 0.5001, 0.9893, 0.5745, 0.3973, 0.8756, 0.3973, 0.8023, 0.401, 0.8023, 0.401, 0.8756, 0.01844, 0.1921, 0.01845, 0.2655, 0.01072, 0.2655, 0.01072, 0.1921, 0.225, 0.4773, 0.225, 0.5506, 0.01072, 0.5506, 0.01072, 0.4773, 0.254, 0.4773, 0.254, 0.5506, 0.2465, 0.5506, 0.2465, 0.4773, 0.225, 0.1921, 0.225, 0.2655, 0.2175, 0.2655, 0.2175, 0.1921, 0.9298, 0.4052, 0.9298, 0.4785, 0.9194, 0.4785, 0.9194, 0.4052, 0.4608, 0.4773, 0.4608, 0.5506, 0.453, 0.5506, 0.453, 0.4773, 0.9163, 0.9212, 0.9163, 0.7214, 0.9267, 0.7214, 0.9267, 0.9212, 0.2559, 0.8482, 0.2592, 0.8482, 0.2592, 0.8545, 0.2559, 0.8545, 0.313, 0.8099, 0.3098, 0.8099, 0.3098, 0.8023, 0.313, 0.8023, 0.7179, 0.3531, 0.7584, 0.3531, 0.7584, 0.3594, 0.7584, 0.3977, 0.7584, 0.4053, 0.7656, 0.4053, 0.7656, 0.3977, 0.7656, 0.3594, 0.7656, 0.3531, 0.7988, 0.3531, 0.7988, 0.4785, 0.7179, 0.4785, 0.1956, 0.8023, 0.1956, 0.8835, 0.1926, 0.8835, 0.1926, 0.8023, 0.4224, 0.8756, 0.4224, 0.8023, 0.4262, 0.8023, 0.4262, 0.8756, 0.313, 0.8545, 0.3098, 0.8545, 0.3098, 0.8482, 0.313, 0.8482, 0.2269, 0.8023, 0.2301, 0.8023, 0.2301, 0.8099, 0.2269, 0.8099, 0.2269, 0.8482, 0.2301, 0.8482, 0.2301, 0.8545, 0.2269, 0.8545, 0.9163, 0.5745, 0.9528, 0.5745, 0.9528, 0.5807, 0.9528, 0.619, 0.9528, 0.6267, 0.9574, 0.6267, 0.9574, 0.619, 0.9574, 0.5807, 0.9574, 0.5745, 0.9893, 0.5745, 0.9893, 0.6999, 0.9163, 0.6999, 0.689, 0.5154, 0.689, 0.7305, 0.4899, 0.7305, 0.4899, 0.5154, 0.2175, 0.01902, 0.01844, 0.01902, 0.01844, 0.01076, 0.2175, 0.01076, 0.9554, 0.08516, 0.9554, 0.2106, 0.9524, 0.2106, 0.9524, 0.01076, 0.9554, 0.01076, 0.955, 0.3065, 0.955, 0.4319, 0.9513, 0.4319, 0.9513, 0.2321, 0.955, 0.2321, 0.6813, 0.2572, 0.4822, 0.2572, 0.4822, 0.176, 0.6813, 0.176, 0.6813, 0.169, 0.4822, 0.169, 0.4822, 0.09097, 0.6813, 0.09097, 0.6813, 0.08407, 0.4822, 0.08407, 0.4822, 0.01076, 0.6813, 0.01076, 0.9298, 0.3203, 0.9298, 0.3983, 0.9194, 0.3983, 0.9194, 0.3203, 0.4549, 0.9011, 0.4476, 0.9011, 0.4476, 0.8935, 0.4549, 0.8935, 0.2562, 0.9283, 0.2515, 0.9283, 0.2515, 0.9206, 0.2562, 0.9206, 0.4549, 0.8935, 0.4476, 0.8935, 0.4476, 0.8552, 0.4549, 0.8552, 0.2562, 0.9206, 0.2515, 0.9206, 0.2515, 0.8823, 0.2562, 0.8823, 0.4549, 0.8552, 0.4476, 0.8552, 0.4476, 0.8489, 0.4549, 0.8489, 0.2562, 0.8823, 0.2515, 0.8823, 0.2515, 0.876, 0.2562, 0.876, 0.2559, 0.8023, 0.2592, 0.8023, 0.2592, 0.8099, 0.2559, 0.8099, 0.284, 0.8545, 0.2807, 0.8545, 0.2807, 0.8482, 0.284, 0.8482, 0.284, 0.8099, 0.2807, 0.8099, 0.2807, 0.8023, 0.284, 0.8023, 0.7099, 0.2366, 0.7099, 0.2399, 0.7027, 0.2399, 0.7027, 0.2366, 0.2269, 0.8099, 0.2301, 0.8099, 0.2301, 0.8482, 0.2269, 0.8482, 0.313, 0.8482, 0.3098, 0.8482, 0.3098, 0.8099, 0.313, 0.8099, 0.7314, 0.2353, 0.7314, 0.2321, 0.7386, 0.2321, 0.7386, 0.2353, 0.8443, 0.2365, 0.8443, 0.2399, 0.8396, 0.2399, 0.8396, 0.2365, 0.2559, 0.8099, 0.2592, 0.8099, 0.2592, 0.8482, 0.2559, 0.8482, 0.284, 0.8482, 0.2807, 0.8482, 0.2807, 0.8099, 0.284, 0.8099, 0.8136, 0.2354, 0.8136, 0.2321, 0.8182, 0.2321, 0.8182, 0.2354, 0.3175, 0.8099, 0.313, 0.8099, 0.313, 0.8023, 0.3175, 0.8023, 0.3175, 0.8545, 0.313, 0.8545, 0.313, 0.8482, 0.3175, 0.8482, 0.2224, 0.8023, 0.2269, 0.8023, 0.2269, 0.8099, 0.2224, 0.8099, 0.2224, 0.8482, 0.2269, 0.8482, 0.2269, 0.8545, 0.2224, 0.8545, 0.7099, 0.2321, 0.7099, 0.2366, 0.7027, 0.2366, 0.7027, 0.2321, 0.8702, 0.2394, 0.8657, 0.2394, 0.8657, 0.2321, 0.8702, 0.2321, 0.3591, 0.876, 0.3636, 0.876, 0.3636, 0.8833, 0.3591, 0.8833, 0.7314, 0.2399, 0.7314, 0.2353, 0.7386, 0.2353, 0.7386, 0.2399, 0.2515, 0.8482, 0.2559, 0.8482, 0.2559, 0.8545, 0.2515, 0.8545, 0.2515, 0.8023, 0.2559, 0.8023, 0.2559, 0.8099, 0.2515, 0.8099, 0.2884, 0.8545, 0.284, 0.8545, 0.284, 0.8482, 0.2884, 0.8482, 0.2884, 0.8099, 0.284, 0.8099, 0.284, 0.8023, 0.2884, 0.8023, 0.8443, 0.2321, 0.8443, 0.2365, 0.8396, 0.2365, 0.8396, 0.2321, 0.1143, 0.9065, 0.1099, 0.9065, 0.1099, 0.9019, 0.1143, 0.9019, 0.9574, 0.5745, 0.9574, 0.5807, 0.9574, 0.619, 0.9574, 0.6267, 0.9528, 0.6267, 0.9528, 0.619, 0.9528, 0.5807, 0.9528, 0.5745, 0.8136, 0.2399, 0.8136, 0.2354, 0.8182, 0.2354, 0.8182, 0.2399, 0.139, 0.9019, 0.1435, 0.9019, 0.1435, 0.9065, 0.139, 0.9065, 0.3377, 0.876, 0.3377, 0.9144, 0.333, 0.9144, 0.333, 0.876, 0.2776, 0.9144, 0.2776, 0.876, 0.2848, 0.876, 0.2848, 0.9144, 0.7656, 0.3594, 0.7656, 0.3977, 0.7584, 0.3977, 0.7584, 0.3594, 0.6805, 0.8264, 0.6805, 0.752, 0.6883, 0.752, 0.6883, 0.9519, 0.6805, 0.9519, 0.8613, 0.5745, 0.856, 0.5745, 0.8171, 0.5745, 0.8171, 0.5001, 0.8948, 0.5001, 0.8948, 0.5745, 0.7868, 0.236, 0.7868, 0.2321, 0.7921, 0.2321, 0.7921, 0.236, 0.372, 0.8482, 0.3681, 0.8482, 0.3681, 0.8099, 0.372, 0.8099, 0.3428, 0.8099, 0.3467, 0.8099, 0.3467, 0.8482, 0.3428, 0.8482, 0.7654, 0.236, 0.7654, 0.2399, 0.76, 0.2399, 0.76, 0.236, 0.1099, 0.8804, 0.1099, 0.8023, 0.1176, 0.8023, 0.1176, 0.8804, 0.8171, 0.5745, 0.856, 0.5745, 0.856, 0.5807, 0.856, 0.619, 0.856, 0.6267, 0.8613, 0.6267, 0.8613, 0.619, 0.8613, 0.5807, 0.8613, 0.5745, 0.8948, 0.5745, 0.8948, 0.6999, 0.8171, 0.6999, 0.2007, 0.7744, 0.01072, 0.7744, 0.01072, 0.5874, 0.2007, 0.5874, 0.139, 0.8804, 0.139, 0.8023, 0.1468, 0.8023, 0.1468, 0.8804, 0.2277, 0.9283, 0.2224, 0.9283, 0.2224, 0.9206, 0.2277, 0.9206, 0.2277, 0.9206, 0.2224, 0.9206, 0.2224, 0.8823, 0.2277, 0.8823, 0.2277, 0.8823, 0.2224, 0.8823, 0.2224, 0.876, 0.2277, 0.876, 0.3428, 0.8482, 0.3467, 0.8482, 0.3467, 0.8545, 0.3428, 0.8545, 0.3428, 0.8023, 0.3467, 0.8023, 0.3467, 0.8099, 0.3428, 0.8099, 0.372, 0.8545, 0.3681, 0.8545, 0.3681, 0.8482, 0.372, 0.8482, 0.372, 0.8099, 0.3681, 0.8099, 0.3681, 0.8023, 0.372, 0.8023, 0.7868, 0.2399, 0.7868, 0.236, 0.7921, 0.236, 0.7921, 0.2399, 0.4011, 0.9025, 0.3973, 0.9025, 0.3973, 0.8971, 0.4011, 0.8971, 0.8916, 0.2321, 0.8955, 0.2321, 0.8955, 0.2375, 0.8916, 0.2375, 0.7654, 0.2321, 0.7654, 0.236, 0.76, 0.236, 0.76, 0.2321, 0.339, 0.8482, 0.3428, 0.8482, 0.3428, 0.8545, 0.339, 0.8545, 0.339, 0.8023, 0.3428, 0.8023, 0.3428, 0.8099, 0.339, 0.8099, 0.3758, 0.8545, 0.372, 0.8545, 0.372, 0.8482, 0.3758, 0.8482, 0.3758, 0.8099, 0.372, 0.8099, 0.372, 0.8023, 0.3758, 0.8023, 0.3116, 0.876, 0.3116, 0.9144, 0.3063, 0.9144, 0.3063, 0.876, 0.8613, 0.5807, 0.8613, 0.619, 0.856, 0.619, 0.856, 0.5807, 0.7957, 0.6999, 0.7179, 0.6999, 0.7179, 0.6934, 0.7957, 0.6934, 0.7179, 0.7214, 0.7957, 0.7214, 0.7957, 0.9121, 0.7179, 0.9121, 0.7091, 0.01076, 0.7091, 0.01721, 0.7027, 0.01721, 0.7027, 0.01076, 0.8948, 0.7278, 0.8171, 0.7278, 0.8171, 0.7214, 0.8948, 0.7214, 0.7957, 0.6934, 0.7179, 0.6934, 0.7179, 0.5065, 0.7957, 0.5065, 0.6591, 0.9427, 0.5814, 0.9427, 0.5814, 0.752, 0.6591, 0.752, 0.4198, 0.7808, 0.2298, 0.7808, 0.2298, 0.7744, 0.4198, 0.7744, 0.4198, 0.7744, 0.4198, 0.5874, 0.4262, 0.5874, 0.4262, 0.7744, 0.899, 0.2106, 0.7091, 0.2106, 0.7091, 0.2041, 0.899, 0.2041, 0.4822, 0.752, 0.5599, 0.752, 0.5599, 0.9427, 0.4822, 0.9427, 0.2298, 0.581, 0.4198, 0.581, 0.4198, 0.5874, 0.2298, 0.5874, 0.7179, 0.5001, 0.7957, 0.5001, 0.7957, 0.5065, 0.7179, 0.5065, 0.7091, 0.01076, 0.899, 0.01076, 0.899, 0.01721, 0.7091, 0.01721, 0.8948, 0.9185, 0.8171, 0.9185, 0.8171, 0.7278, 0.8948, 0.7278, 0.8202, 0.2787, 0.8979, 0.2787, 0.8979, 0.2852, 0.8202, 0.2852, 0.8979, 0.4721, 0.8202, 0.4721, 0.8202, 0.2852, 0.8979, 0.2852, 0.8979, 0.4785, 0.8202, 0.4785, 0.8202, 0.4721, 0.8979, 0.4721, 0.4198, 0.7808, 0.4198, 0.7744, 0.4262, 0.7744, 0.4262, 0.7808, 0.7091, 0.01721, 0.7091, 0.2041, 0.7027, 0.2041, 0.7027, 0.01721, 0.7179, 0.9121, 0.7957, 0.9121, 0.7957, 0.9185, 0.7179, 0.9185, 0.4198, 0.5874, 0.4198, 0.581, 0.4262, 0.581, 0.4262, 0.5874, 0.7091, 0.2041, 0.7091, 0.2106, 0.7027, 0.2106, 0.7027, 0.2041, 0.08845, 0.8023, 0.08845, 0.9892, 0.01072, 0.9892, 0.01072, 0.8023, 0.2084, 0.6554, 0.2084, 0.7808, 0.2007, 0.7808, 0.2007, 0.7744, 0.2007, 0.5874, 0.2007, 0.581, 0.2084, 0.581])
me_plane_001.materials.append(mat_material_001)
me_plane_001.materials.append(mat_material_002)
me_plane_001.use_remesh_preserve_volume = False
me_plane_001.use_remesh_preserve_attributes = False
me_plane_001.use_mirror_vertex_groups = False
me_plane_001.update()

# ---- objects
ob_drawer_01 = bpy.data.objects.new('drawer_01', me_plane_001)

# ---- transforms, parenting, visibility, modifiers, constraints
ob_drawer_01.location = (0.008678, -0.4778, 1.2)
ob_drawer_01.lineart.crease_threshold = 0.0

# ---- collection membership
col_collection_1.objects.link(ob_drawer_01)

# ---- scene / render settings (as saved in the file)
scene.frame_start = 1; scene.frame_end = 250; scene.frame_set(1)
scene.render.engine = 'CYCLES'
scene.render.image_settings.color_mode = 'RGB'
scene.render.image_settings.compression = 90
scene.render.resolution_percentage = 50
scene.render.dither_intensity = 0.0
scene.cycles.use_denoising = False
scene.cycles.samples = 500
scene.cycles.sampling_pattern = 'TABULATED_SOBOL'
scene.cycles.light_sampling_threshold = 0.0
scene.cycles.use_adaptive_sampling = False
scene.cycles.use_light_tree = False
scene.cycles.blur_glossy = 0.0
scene.cycles.volume_bounces = 1
scene.cycles.pixel_filter_type = 'GAUSSIAN'
scene.cycles.sample_clamp_indirect = 0.0
scene.view_settings.view_transform = 'Standard'
bpy.context.view_layer.update()

# ---- added for rendering (the .blend has no active camera and no usable light): camera, sun
cam_auto = bpy.data.cameras.new('AutoCamera')
cam_auto.lens = 50.0
cam_auto.sensor_width = 36.0
cam_auto.clip_end = 1000.0
ob_auto_camera = bpy.data.objects.new('AutoCamera', cam_auto)
scene.collection.objects.link(ob_auto_camera)
ob_auto_camera.location = (3.51633, -4.27309, 4.03591)
ob_auto_camera.rotation_euler = (1.09748, -7.21219e-08, 0.694738)
scene.camera = ob_auto_camera
light_auto_sun = bpy.data.lights.new('AutoSun', 'SUN')
light_auto_sun.energy = 3.0
light_auto_sun.angle = 0.0523599
ob_auto_sun = bpy.data.objects.new('AutoSun', light_auto_sun)
scene.collection.objects.link(ob_auto_sun)
ob_auto_sun.rotation_euler = (0.872665, 0.174533, 0.523599)
bpy.context.view_layer.update()
